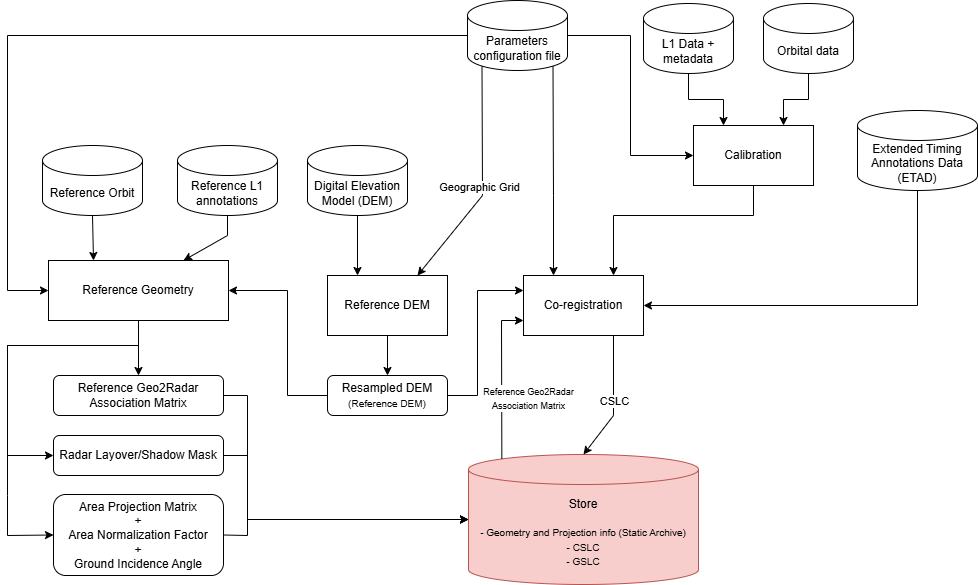

The diagram above was exported from draw.io. Its source (the exported page's mxGraphModel, read from the mxfile embedded in the PNG):
<mxGraphModel dx="2172" dy="1866" grid="1" gridSize="10" guides="1" tooltips="1" connect="1" arrows="1" fold="1" page="1" pageScale="1" pageWidth="827" pageHeight="1169" math="0" shadow="0">
  <root>
    <mxCell id="WIyWlLk6GJQsqaUBKTNV-0" />
    <mxCell id="WIyWlLk6GJQsqaUBKTNV-1" parent="WIyWlLk6GJQsqaUBKTNV-0" />
    <mxCell id="PQ-MEt9oW-ObY66gXchk-0" value="Digital Elevation Model (DEM)" style="shape=cylinder3;whiteSpace=wrap;html=1;boundedLbl=1;backgroundOutline=1;size=15;" parent="WIyWlLk6GJQsqaUBKTNV-1" vertex="1">
      <mxGeometry x="-340" y="130" width="100" height="70" as="geometry" />
    </mxCell>
    <mxCell id="9TrG0aIXqikOP7es_eVK-6" style="edgeStyle=orthogonalEdgeStyle;rounded=0;orthogonalLoop=1;jettySize=auto;html=1;entryX=0;entryY=0.5;entryDx=0;entryDy=0;" edge="1" parent="WIyWlLk6GJQsqaUBKTNV-1" source="PQ-MEt9oW-ObY66gXchk-1" target="9TrG0aIXqikOP7es_eVK-4">
      <mxGeometry relative="1" as="geometry" />
    </mxCell>
    <mxCell id="PQ-MEt9oW-ObY66gXchk-1" value="Parameters configuration file" style="shape=cylinder3;whiteSpace=wrap;html=1;boundedLbl=1;backgroundOutline=1;size=15;" parent="WIyWlLk6GJQsqaUBKTNV-1" vertex="1">
      <mxGeometry x="-180" y="-15" width="100" height="70" as="geometry" />
    </mxCell>
    <mxCell id="PQ-MEt9oW-ObY66gXchk-2" value="Reference DEM" style="rounded=0;whiteSpace=wrap;html=1;" parent="WIyWlLk6GJQsqaUBKTNV-1" vertex="1">
      <mxGeometry x="-320" y="260" width="120" height="60" as="geometry" />
    </mxCell>
    <mxCell id="PQ-MEt9oW-ObY66gXchk-3" value="" style="endArrow=classic;html=1;rounded=0;exitX=0.5;exitY=1;exitDx=0;exitDy=0;exitPerimeter=0;entryX=0.25;entryY=0;entryDx=0;entryDy=0;" parent="WIyWlLk6GJQsqaUBKTNV-1" source="PQ-MEt9oW-ObY66gXchk-0" target="PQ-MEt9oW-ObY66gXchk-2" edge="1">
      <mxGeometry width="50" height="50" relative="1" as="geometry">
        <mxPoint x="47" y="436" as="sourcePoint" />
        <mxPoint x="97" y="386" as="targetPoint" />
      </mxGeometry>
    </mxCell>
    <mxCell id="PQ-MEt9oW-ObY66gXchk-5" value="" style="endArrow=classic;html=1;rounded=0;exitX=0.145;exitY=1;exitDx=0;exitDy=-4.35;exitPerimeter=0;entryX=0.75;entryY=0;entryDx=0;entryDy=0;" parent="WIyWlLk6GJQsqaUBKTNV-1" source="PQ-MEt9oW-ObY66gXchk-1" target="PQ-MEt9oW-ObY66gXchk-2" edge="1">
      <mxGeometry relative="1" as="geometry">
        <mxPoint x="17" y="360" as="sourcePoint" />
        <mxPoint x="117" y="360" as="targetPoint" />
        <Array as="points">
          <mxPoint x="-165" y="180" />
        </Array>
      </mxGeometry>
    </mxCell>
    <mxCell id="PQ-MEt9oW-ObY66gXchk-6" value="Geographic Grid" style="edgeLabel;resizable=0;html=1;;align=center;verticalAlign=middle;" parent="PQ-MEt9oW-ObY66gXchk-5" connectable="0" vertex="1">
      <mxGeometry relative="1" as="geometry">
        <mxPoint x="-3" y="5" as="offset" />
      </mxGeometry>
    </mxCell>
    <mxCell id="PQ-MEt9oW-ObY66gXchk-7" value="Reference Geometry" style="rounded=0;whiteSpace=wrap;html=1;" parent="WIyWlLk6GJQsqaUBKTNV-1" vertex="1">
      <mxGeometry x="-599" y="245" width="180" height="60" as="geometry" />
    </mxCell>
    <mxCell id="PQ-MEt9oW-ObY66gXchk-8" value="Reference Orbit" style="shape=cylinder3;whiteSpace=wrap;html=1;boundedLbl=1;backgroundOutline=1;size=15;" parent="WIyWlLk6GJQsqaUBKTNV-1" vertex="1">
      <mxGeometry x="-605" y="130" width="100" height="70" as="geometry" />
    </mxCell>
    <mxCell id="PQ-MEt9oW-ObY66gXchk-10" value="Reference L1 annotations" style="shape=cylinder3;whiteSpace=wrap;html=1;boundedLbl=1;backgroundOutline=1;size=15;" parent="WIyWlLk6GJQsqaUBKTNV-1" vertex="1">
      <mxGeometry x="-470" y="130" width="100" height="70" as="geometry" />
    </mxCell>
    <mxCell id="PQ-MEt9oW-ObY66gXchk-12" value="Store&lt;div&gt;&lt;span style=&quot;font-size: 10px; background-color: initial;&quot;&gt;&lt;br&gt;&lt;/span&gt;&lt;/div&gt;&lt;div&gt;&lt;span style=&quot;font-size: 10px; background-color: initial;&quot;&gt;- Geometry and Projection info (Static Archive)&lt;/span&gt;&lt;/div&gt;&lt;div&gt;&lt;font style=&quot;font-size: 10px;&quot;&gt;- CSLC&lt;/font&gt;&lt;/div&gt;&lt;div&gt;&lt;font style=&quot;font-size: 10px;&quot;&gt;- GSLC&lt;/font&gt;&lt;/div&gt;" style="shape=cylinder3;whiteSpace=wrap;html=1;boundedLbl=1;backgroundOutline=1;size=15;fillColor=#f8cecc;strokeColor=#b85450;points=[[0,0,0,0,15],[0,0,0,0,40],[0,0,0,0,90],[0,0.5,0,0,0],[0,1,0,0,-15],[0.145,0,0,0,4.35],[0.145,1,0,0,-4.35],[0.5,0,0,0,0],[0.5,1,0,0,0],[0.855,0,0,0,4.35],[0.855,1,0,0,-4.35],[1,0,0,0,15],[1,0,0,0,40],[1,0,0,0,90],[1,0.5,0,0,0],[1,1,0,0,-15]];" parent="WIyWlLk6GJQsqaUBKTNV-1" vertex="1">
      <mxGeometry x="-179" y="439" width="230" height="130" as="geometry" />
    </mxCell>
    <mxCell id="PQ-MEt9oW-ObY66gXchk-15" value="" style="endArrow=classic;html=1;rounded=0;exitX=0.5;exitY=1;exitDx=0;exitDy=0;entryX=0.5;entryY=0;entryDx=0;entryDy=0;" parent="WIyWlLk6GJQsqaUBKTNV-1" source="PQ-MEt9oW-ObY66gXchk-2" target="PQ-MEt9oW-ObY66gXchk-13" edge="1">
      <mxGeometry width="50" height="50" relative="1" as="geometry">
        <mxPoint x="47" y="460" as="sourcePoint" />
        <mxPoint x="97" y="410" as="targetPoint" />
      </mxGeometry>
    </mxCell>
    <mxCell id="PQ-MEt9oW-ObY66gXchk-17" value="" style="endArrow=classic;html=1;rounded=0;entryX=1;entryY=0.5;entryDx=0;entryDy=0;exitX=0;exitY=0.5;exitDx=0;exitDy=0;" parent="WIyWlLk6GJQsqaUBKTNV-1" source="PQ-MEt9oW-ObY66gXchk-13" target="PQ-MEt9oW-ObY66gXchk-7" edge="1">
      <mxGeometry relative="1" as="geometry">
        <mxPoint x="150" y="610" as="sourcePoint" />
        <mxPoint x="-173" y="190" as="targetPoint" />
        <Array as="points">
          <mxPoint x="-360" y="380" />
          <mxPoint x="-360" y="275" />
        </Array>
      </mxGeometry>
    </mxCell>
    <mxCell id="PQ-MEt9oW-ObY66gXchk-19" value="" style="endArrow=classic;html=1;rounded=0;exitX=0;exitY=0.5;exitDx=0;exitDy=0;exitPerimeter=0;entryX=0;entryY=0.5;entryDx=0;entryDy=0;" parent="WIyWlLk6GJQsqaUBKTNV-1" source="PQ-MEt9oW-ObY66gXchk-1" target="PQ-MEt9oW-ObY66gXchk-7" edge="1">
      <mxGeometry width="50" height="50" relative="1" as="geometry">
        <mxPoint x="-113" y="150" as="sourcePoint" />
        <mxPoint x="-113" y="210" as="targetPoint" />
        <Array as="points">
          <mxPoint x="-640" y="20" />
          <mxPoint x="-640" y="275" />
        </Array>
      </mxGeometry>
    </mxCell>
    <mxCell id="PQ-MEt9oW-ObY66gXchk-20" value="" style="endArrow=classic;html=1;rounded=0;exitX=0.5;exitY=1;exitDx=0;exitDy=0;exitPerimeter=0;entryX=0.25;entryY=0;entryDx=0;entryDy=0;" parent="WIyWlLk6GJQsqaUBKTNV-1" source="PQ-MEt9oW-ObY66gXchk-8" target="PQ-MEt9oW-ObY66gXchk-7" edge="1">
      <mxGeometry width="50" height="50" relative="1" as="geometry">
        <mxPoint x="-103" y="160" as="sourcePoint" />
        <mxPoint x="-103" y="220" as="targetPoint" />
        <Array as="points" />
      </mxGeometry>
    </mxCell>
    <mxCell id="PQ-MEt9oW-ObY66gXchk-21" value="" style="endArrow=classic;html=1;rounded=0;exitX=0.5;exitY=1;exitDx=0;exitDy=0;exitPerimeter=0;entryX=0.75;entryY=0;entryDx=0;entryDy=0;" parent="WIyWlLk6GJQsqaUBKTNV-1" source="PQ-MEt9oW-ObY66gXchk-10" target="PQ-MEt9oW-ObY66gXchk-7" edge="1">
      <mxGeometry width="50" height="50" relative="1" as="geometry">
        <mxPoint x="47" y="180" as="sourcePoint" />
        <mxPoint x="135" y="220" as="targetPoint" />
        <Array as="points">
          <mxPoint x="-420" y="220" />
        </Array>
      </mxGeometry>
    </mxCell>
    <mxCell id="PQ-MEt9oW-ObY66gXchk-23" value="Radar Layover/Shadow Mask" style="rounded=1;whiteSpace=wrap;html=1;" parent="WIyWlLk6GJQsqaUBKTNV-1" vertex="1">
      <mxGeometry x="-594" y="420" width="170" height="40" as="geometry" />
    </mxCell>
    <mxCell id="PQ-MEt9oW-ObY66gXchk-24" value="Area Projection Matrix&lt;div&gt;+&lt;/div&gt;&lt;div&gt;Area Normalization Factor&lt;/div&gt;&lt;div&gt;+&lt;/div&gt;&lt;div&gt;Ground Incidence Angle&lt;/div&gt;" style="rounded=1;whiteSpace=wrap;html=1;" parent="WIyWlLk6GJQsqaUBKTNV-1" vertex="1">
      <mxGeometry x="-594" y="479" width="170" height="81" as="geometry" />
    </mxCell>
    <mxCell id="PQ-MEt9oW-ObY66gXchk-26" value="" style="endArrow=classic;html=1;rounded=0;exitX=0.5;exitY=1;exitDx=0;exitDy=0;entryX=0.5;entryY=0;entryDx=0;entryDy=0;" parent="WIyWlLk6GJQsqaUBKTNV-1" source="PQ-MEt9oW-ObY66gXchk-7" target="PQ-MEt9oW-ObY66gXchk-22" edge="1">
      <mxGeometry width="50" height="50" relative="1" as="geometry">
        <mxPoint x="-73" y="90" as="sourcePoint" />
        <mxPoint x="47" y="245" as="targetPoint" />
      </mxGeometry>
    </mxCell>
    <mxCell id="PQ-MEt9oW-ObY66gXchk-27" value="" style="endArrow=classic;html=1;rounded=0;entryX=0;entryY=0.5;entryDx=0;entryDy=0;" parent="WIyWlLk6GJQsqaUBKTNV-1" target="PQ-MEt9oW-ObY66gXchk-23" edge="1">
      <mxGeometry width="50" height="50" relative="1" as="geometry">
        <mxPoint x="-509" y="305" as="sourcePoint" />
        <mxPoint x="87" y="363" as="targetPoint" />
        <Array as="points">
          <mxPoint x="-509" y="330" />
          <mxPoint x="-640" y="330" />
          <mxPoint x="-640" y="440" />
        </Array>
      </mxGeometry>
    </mxCell>
    <mxCell id="PQ-MEt9oW-ObY66gXchk-28" value="" style="endArrow=classic;html=1;rounded=0;exitX=0.5;exitY=1;exitDx=0;exitDy=0;entryX=0;entryY=0.5;entryDx=0;entryDy=0;" parent="WIyWlLk6GJQsqaUBKTNV-1" source="PQ-MEt9oW-ObY66gXchk-7" target="PQ-MEt9oW-ObY66gXchk-24" edge="1">
      <mxGeometry width="50" height="50" relative="1" as="geometry">
        <mxPoint x="107" y="290" as="sourcePoint" />
        <mxPoint x="87" y="435" as="targetPoint" />
        <Array as="points">
          <mxPoint x="-509" y="330" />
          <mxPoint x="-640" y="330" />
          <mxPoint x="-640" y="480" />
          <mxPoint x="-640" y="520" />
        </Array>
      </mxGeometry>
    </mxCell>
    <mxCell id="PQ-MEt9oW-ObY66gXchk-29" value="" style="endArrow=classic;html=1;rounded=0;exitX=1;exitY=0.5;exitDx=0;exitDy=0;entryX=0;entryY=0.5;entryDx=0;entryDy=0;entryPerimeter=0;" parent="WIyWlLk6GJQsqaUBKTNV-1" source="PQ-MEt9oW-ObY66gXchk-22" target="PQ-MEt9oW-ObY66gXchk-12" edge="1">
      <mxGeometry width="50" height="50" relative="1" as="geometry">
        <mxPoint x="107" y="290" as="sourcePoint" />
        <mxPoint x="87" y="505" as="targetPoint" />
        <Array as="points">
          <mxPoint x="-400" y="380" />
          <mxPoint x="-400" y="504" />
        </Array>
      </mxGeometry>
    </mxCell>
    <mxCell id="PQ-MEt9oW-ObY66gXchk-32" value="" style="endArrow=classic;html=1;rounded=0;exitX=1;exitY=0.5;exitDx=0;exitDy=0;entryX=0;entryY=0.5;entryDx=0;entryDy=0;entryPerimeter=0;" parent="WIyWlLk6GJQsqaUBKTNV-1" source="PQ-MEt9oW-ObY66gXchk-23" target="PQ-MEt9oW-ObY66gXchk-12" edge="1">
      <mxGeometry width="50" height="50" relative="1" as="geometry">
        <mxPoint x="-83" y="363" as="sourcePoint" />
        <mxPoint x="20" y="550" as="targetPoint" />
        <Array as="points">
          <mxPoint x="-400" y="440" />
          <mxPoint x="-400" y="504" />
        </Array>
      </mxGeometry>
    </mxCell>
    <mxCell id="PQ-MEt9oW-ObY66gXchk-33" value="" style="endArrow=classic;html=1;rounded=0;exitX=1;exitY=0.5;exitDx=0;exitDy=0;entryX=0;entryY=0.5;entryDx=0;entryDy=0;entryPerimeter=0;" parent="WIyWlLk6GJQsqaUBKTNV-1" source="PQ-MEt9oW-ObY66gXchk-24" target="PQ-MEt9oW-ObY66gXchk-12" edge="1">
      <mxGeometry width="50" height="50" relative="1" as="geometry">
        <mxPoint x="-83" y="435" as="sourcePoint" />
        <mxPoint x="-133" y="625" as="targetPoint" />
        <Array as="points">
          <mxPoint x="-400" y="520" />
          <mxPoint x="-400" y="504" />
        </Array>
      </mxGeometry>
    </mxCell>
    <mxCell id="PQ-MEt9oW-ObY66gXchk-34" value="Co-registration" style="rounded=0;whiteSpace=wrap;html=1;" parent="WIyWlLk6GJQsqaUBKTNV-1" vertex="1">
      <mxGeometry x="-124" y="260" width="120" height="60" as="geometry" />
    </mxCell>
    <mxCell id="PQ-MEt9oW-ObY66gXchk-35" value="" style="endArrow=classic;html=1;rounded=0;exitX=0.855;exitY=1;exitDx=0;exitDy=-4.35;exitPerimeter=0;entryX=0.25;entryY=0;entryDx=0;entryDy=0;" parent="WIyWlLk6GJQsqaUBKTNV-1" source="PQ-MEt9oW-ObY66gXchk-1" target="PQ-MEt9oW-ObY66gXchk-34" edge="1">
      <mxGeometry width="50" height="50" relative="1" as="geometry">
        <mxPoint x="47" y="180" as="sourcePoint" />
        <mxPoint x="82" y="230" as="targetPoint" />
        <Array as="points">
          <mxPoint x="-94" y="180" />
        </Array>
      </mxGeometry>
    </mxCell>
    <mxCell id="PQ-MEt9oW-ObY66gXchk-36" value="" style="endArrow=classic;html=1;rounded=0;entryX=0;entryY=0.25;entryDx=0;entryDy=0;exitX=1;exitY=0.5;exitDx=0;exitDy=0;" parent="WIyWlLk6GJQsqaUBKTNV-1" source="PQ-MEt9oW-ObY66gXchk-13" target="PQ-MEt9oW-ObY66gXchk-34" edge="1">
      <mxGeometry relative="1" as="geometry">
        <mxPoint x="210" y="510" as="sourcePoint" />
        <mxPoint x="37" y="275" as="targetPoint" />
        <Array as="points">
          <mxPoint x="-170" y="380" />
          <mxPoint x="-170" y="275" />
        </Array>
      </mxGeometry>
    </mxCell>
    <mxCell id="PQ-MEt9oW-ObY66gXchk-49" value="Extended Timing Annotations Data (ETAD)" style="shape=cylinder3;whiteSpace=wrap;html=1;boundedLbl=1;backgroundOutline=1;size=15;" parent="WIyWlLk6GJQsqaUBKTNV-1" vertex="1">
      <mxGeometry x="210" y="95" width="120" height="80" as="geometry" />
    </mxCell>
    <mxCell id="PQ-MEt9oW-ObY66gXchk-52" value="" style="endArrow=classic;html=1;rounded=0;exitX=0.5;exitY=1;exitDx=0;exitDy=0;exitPerimeter=0;entryX=1;entryY=0.5;entryDx=0;entryDy=0;" parent="WIyWlLk6GJQsqaUBKTNV-1" source="PQ-MEt9oW-ObY66gXchk-49" target="PQ-MEt9oW-ObY66gXchk-34" edge="1">
      <mxGeometry width="50" height="50" relative="1" as="geometry">
        <mxPoint x="455" y="185" as="sourcePoint" />
        <mxPoint x="347" y="230" as="targetPoint" />
        <Array as="points">
          <mxPoint x="270" y="290" />
        </Array>
      </mxGeometry>
    </mxCell>
    <mxCell id="QrXjcze0zLu9A7pJKaMD-1" value="" style="endArrow=classic;html=1;rounded=0;exitX=0.75;exitY=1;exitDx=0;exitDy=0;entryX=0.5;entryY=0;entryDx=0;entryDy=0;entryPerimeter=0;" parent="WIyWlLk6GJQsqaUBKTNV-1" source="PQ-MEt9oW-ObY66gXchk-34" target="PQ-MEt9oW-ObY66gXchk-12" edge="1">
      <mxGeometry relative="1" as="geometry">
        <mxPoint x="250" y="350" as="sourcePoint" />
        <mxPoint x="350" y="350" as="targetPoint" />
        <Array as="points">
          <mxPoint x="-34" y="400" />
        </Array>
      </mxGeometry>
    </mxCell>
    <mxCell id="QrXjcze0zLu9A7pJKaMD-2" value="CSLC" style="edgeLabel;resizable=0;html=1;;align=center;verticalAlign=middle;" parent="QrXjcze0zLu9A7pJKaMD-1" connectable="0" vertex="1">
      <mxGeometry relative="1" as="geometry" />
    </mxCell>
    <mxCell id="PQ-MEt9oW-ObY66gXchk-13" value="Resampled DEM &lt;font style=&quot;font-size: 10px;&quot;&gt;(Reference DEM)&lt;/font&gt;" style="rounded=1;whiteSpace=wrap;html=1;" parent="WIyWlLk6GJQsqaUBKTNV-1" vertex="1">
      <mxGeometry x="-320" y="360" width="120" height="40" as="geometry" />
    </mxCell>
    <mxCell id="PQ-MEt9oW-ObY66gXchk-22" value="Reference Geo2Radar Association Matrix" style="rounded=1;whiteSpace=wrap;html=1;" parent="WIyWlLk6GJQsqaUBKTNV-1" vertex="1">
      <mxGeometry x="-594" y="360" width="170" height="40" as="geometry" />
    </mxCell>
    <mxCell id="vs6NnXAh8AZaEXtkR7GK-4" value="" style="endArrow=classic;html=1;rounded=0;exitX=0.145;exitY=0;exitDx=0;exitDy=4.35;exitPerimeter=0;entryX=0;entryY=0.75;entryDx=0;entryDy=0;" parent="WIyWlLk6GJQsqaUBKTNV-1" source="PQ-MEt9oW-ObY66gXchk-12" target="PQ-MEt9oW-ObY66gXchk-34" edge="1">
      <mxGeometry relative="1" as="geometry">
        <mxPoint x="61" y="510" as="sourcePoint" />
        <mxPoint x="-130" y="290" as="targetPoint" />
        <Array as="points">
          <mxPoint x="-146" y="305" />
        </Array>
      </mxGeometry>
    </mxCell>
    <mxCell id="vs6NnXAh8AZaEXtkR7GK-5" value="&lt;div&gt;&lt;span style=&quot;font-size: 9px; background-color: light-dark(#ffffff, var(--ge-dark-color, #121212)); color: light-dark(rgb(0, 0, 0), rgb(255, 255, 255));&quot;&gt;Reference Geo2Radar&lt;/span&gt;&lt;/div&gt;&lt;div&gt;&lt;font style=&quot;font-size: 9px;&quot;&gt;Association Matrix&lt;/font&gt;&lt;/div&gt;" style="edgeLabel;resizable=0;html=1;;align=center;verticalAlign=middle;" parent="vs6NnXAh8AZaEXtkR7GK-4" connectable="0" vertex="1">
      <mxGeometry relative="1" as="geometry">
        <mxPoint x="26" y="19" as="offset" />
      </mxGeometry>
    </mxCell>
    <mxCell id="9TrG0aIXqikOP7es_eVK-0" style="edgeStyle=orthogonalEdgeStyle;rounded=0;orthogonalLoop=1;jettySize=auto;html=1;entryX=0.75;entryY=0;entryDx=0;entryDy=0;" edge="1" parent="WIyWlLk6GJQsqaUBKTNV-1" source="9TrG0aIXqikOP7es_eVK-1" target="9TrG0aIXqikOP7es_eVK-4">
      <mxGeometry relative="1" as="geometry" />
    </mxCell>
    <mxCell id="9TrG0aIXqikOP7es_eVK-1" value="Orbital data" style="shape=cylinder3;whiteSpace=wrap;html=1;boundedLbl=1;backgroundOutline=1;size=15;" vertex="1" parent="WIyWlLk6GJQsqaUBKTNV-1">
      <mxGeometry x="116" y="-12" width="90" height="70" as="geometry" />
    </mxCell>
    <mxCell id="9TrG0aIXqikOP7es_eVK-2" style="edgeStyle=orthogonalEdgeStyle;rounded=0;orthogonalLoop=1;jettySize=auto;html=1;entryX=0.25;entryY=0;entryDx=0;entryDy=0;" edge="1" parent="WIyWlLk6GJQsqaUBKTNV-1" source="9TrG0aIXqikOP7es_eVK-3" target="9TrG0aIXqikOP7es_eVK-4">
      <mxGeometry relative="1" as="geometry" />
    </mxCell>
    <mxCell id="9TrG0aIXqikOP7es_eVK-3" value="L1 Data + metadata" style="shape=cylinder3;whiteSpace=wrap;html=1;boundedLbl=1;backgroundOutline=1;size=15;" vertex="1" parent="WIyWlLk6GJQsqaUBKTNV-1">
      <mxGeometry x="-4" y="-12" width="90" height="70" as="geometry" />
    </mxCell>
    <mxCell id="9TrG0aIXqikOP7es_eVK-5" style="edgeStyle=orthogonalEdgeStyle;rounded=0;orthogonalLoop=1;jettySize=auto;html=1;entryX=0.75;entryY=0;entryDx=0;entryDy=0;" edge="1" parent="WIyWlLk6GJQsqaUBKTNV-1" source="9TrG0aIXqikOP7es_eVK-4" target="PQ-MEt9oW-ObY66gXchk-34">
      <mxGeometry relative="1" as="geometry">
        <Array as="points">
          <mxPoint x="106" y="200" />
          <mxPoint x="-34" y="200" />
        </Array>
      </mxGeometry>
    </mxCell>
    <mxCell id="9TrG0aIXqikOP7es_eVK-4" value="Calibration" style="rounded=0;whiteSpace=wrap;html=1;" vertex="1" parent="WIyWlLk6GJQsqaUBKTNV-1">
      <mxGeometry x="46" y="110" width="120" height="60" as="geometry" />
    </mxCell>
  </root>
</mxGraphModel>